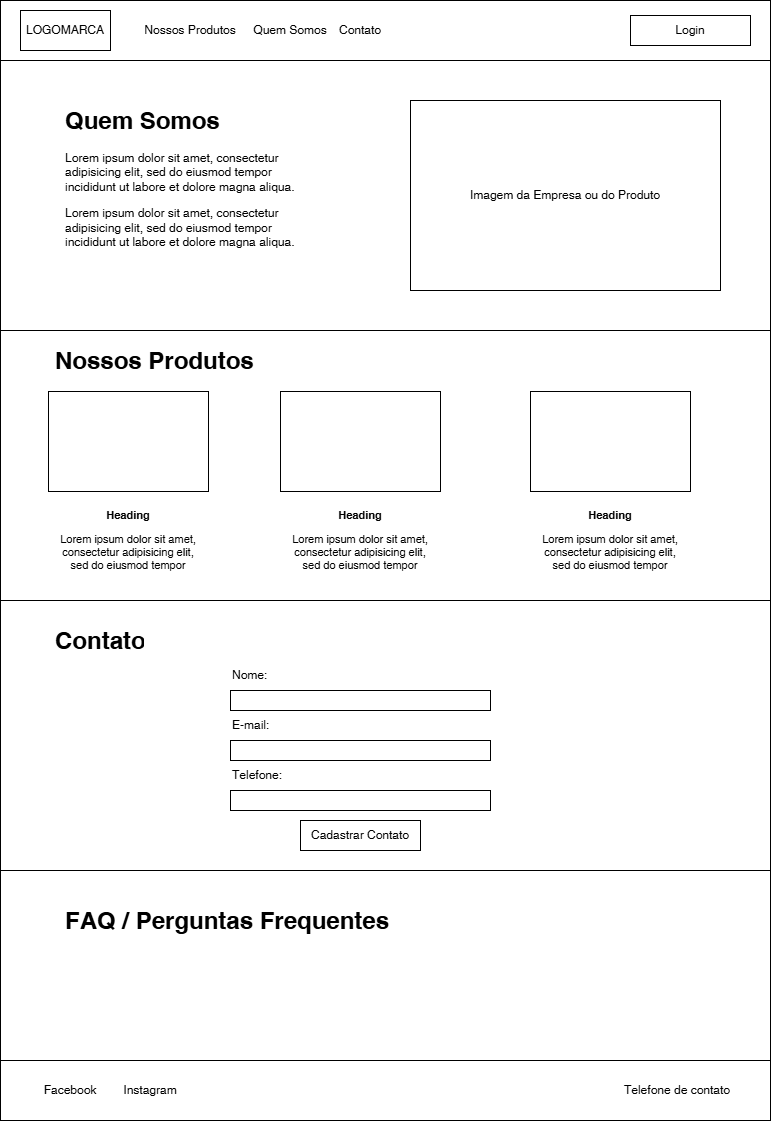

The diagram above was exported from draw.io. Its source (the exported page's mxGraphModel, read from the mxfile embedded in the PNG):
<mxGraphModel dx="1386" dy="755" grid="1" gridSize="10" guides="1" tooltips="1" connect="1" arrows="1" fold="1" page="1" pageScale="1" pageWidth="827" pageHeight="1169" math="0" shadow="0">
  <root>
    <mxCell id="0" />
    <mxCell id="1" parent="0" />
    <mxCell id="NWJ2KZ31GBkNygmJHXAO-2" value="" style="rounded=0;whiteSpace=wrap;html=1;" parent="1" vertex="1">
      <mxGeometry x="33" y="20" width="770" height="60" as="geometry" />
    </mxCell>
    <mxCell id="NWJ2KZ31GBkNygmJHXAO-9" value="LOGOMARCA" style="rounded=0;whiteSpace=wrap;html=1;" parent="1" vertex="1">
      <mxGeometry x="53" y="30" width="90" height="40" as="geometry" />
    </mxCell>
    <mxCell id="NWJ2KZ31GBkNygmJHXAO-10" value="Nossos Produtos" style="text;html=1;align=center;verticalAlign=middle;whiteSpace=wrap;rounded=0;" parent="1" vertex="1">
      <mxGeometry x="173" y="35" width="100" height="30" as="geometry" />
    </mxCell>
    <mxCell id="NWJ2KZ31GBkNygmJHXAO-11" value="Quem Somos" style="text;html=1;align=center;verticalAlign=middle;whiteSpace=wrap;rounded=0;" parent="1" vertex="1">
      <mxGeometry x="283" y="35" width="80" height="30" as="geometry" />
    </mxCell>
    <mxCell id="NWJ2KZ31GBkNygmJHXAO-12" value="Contato" style="text;html=1;align=center;verticalAlign=middle;whiteSpace=wrap;rounded=0;" parent="1" vertex="1">
      <mxGeometry x="363" y="35" width="60" height="30" as="geometry" />
    </mxCell>
    <mxCell id="NWJ2KZ31GBkNygmJHXAO-13" value="Login" style="rounded=0;whiteSpace=wrap;html=1;" parent="1" vertex="1">
      <mxGeometry x="663" y="35" width="120" height="30" as="geometry" />
    </mxCell>
    <mxCell id="NWJ2KZ31GBkNygmJHXAO-18" value="" style="rounded=0;whiteSpace=wrap;html=1;" parent="1" vertex="1">
      <mxGeometry x="33" y="80" width="770" height="270" as="geometry" />
    </mxCell>
    <mxCell id="NWJ2KZ31GBkNygmJHXAO-19" value="&lt;h1&gt;Quem Somos&lt;/h1&gt;&lt;p&gt;Lorem ipsum dolor sit amet, consectetur adipisicing elit, sed do eiusmod tempor incididunt ut labore et dolore magna aliqua.&lt;/p&gt;&lt;p&gt;Lorem ipsum dolor sit amet, consectetur adipisicing elit, sed do eiusmod tempor incididunt ut labore et dolore magna aliqua.&lt;br&gt;&lt;/p&gt;" style="text;html=1;spacing=5;spacingTop=-20;whiteSpace=wrap;overflow=hidden;rounded=0;" parent="1" vertex="1">
      <mxGeometry x="93" y="120" width="250" height="170" as="geometry" />
    </mxCell>
    <mxCell id="NWJ2KZ31GBkNygmJHXAO-20" value="Imagem da Empresa ou do Produto" style="rounded=0;whiteSpace=wrap;html=1;" parent="1" vertex="1">
      <mxGeometry x="443" y="120" width="310" height="190" as="geometry" />
    </mxCell>
    <mxCell id="NWJ2KZ31GBkNygmJHXAO-21" value="" style="rounded=0;whiteSpace=wrap;html=1;" parent="1" vertex="1">
      <mxGeometry x="33" y="350" width="770" height="270" as="geometry" />
    </mxCell>
    <mxCell id="h2NXu--bFARppgHdS5sq-2" value="" style="rounded=0;whiteSpace=wrap;html=1;" parent="1" vertex="1">
      <mxGeometry x="81" y="411" width="160" height="100" as="geometry" />
    </mxCell>
    <mxCell id="h2NXu--bFARppgHdS5sq-3" value="&lt;h1 style=&quot;font-size: 11px;&quot;&gt;&lt;br&gt;&lt;/h1&gt;&lt;h1 style=&quot;font-size: 11px;&quot;&gt;Heading&lt;/h1&gt;&lt;p style=&quot;font-size: 11px;&quot;&gt;Lorem ipsum dolor sit amet, consectetur adipisicing elit, sed do eiusmod tempor&lt;/p&gt;" style="text;html=1;spacing=5;spacingTop=-20;whiteSpace=wrap;overflow=hidden;rounded=0;align=center;fontSize=11;" parent="1" vertex="1">
      <mxGeometry x="81" y="511" width="160" height="90" as="geometry" />
    </mxCell>
    <mxCell id="h2NXu--bFARppgHdS5sq-5" value="&lt;h1&gt;Nossos Produtos&lt;/h1&gt;" style="text;html=1;spacing=5;spacingTop=-20;whiteSpace=wrap;overflow=hidden;rounded=0;" parent="1" vertex="1">
      <mxGeometry x="83" y="360" width="220" height="40" as="geometry" />
    </mxCell>
    <mxCell id="h2NXu--bFARppgHdS5sq-6" value="" style="rounded=0;whiteSpace=wrap;html=1;" parent="1" vertex="1">
      <mxGeometry x="313" y="411" width="160" height="100" as="geometry" />
    </mxCell>
    <mxCell id="h2NXu--bFARppgHdS5sq-7" value="&lt;h1 style=&quot;font-size: 11px;&quot;&gt;&lt;br&gt;&lt;/h1&gt;&lt;h1 style=&quot;font-size: 11px;&quot;&gt;Heading&lt;/h1&gt;&lt;p style=&quot;font-size: 11px;&quot;&gt;Lorem ipsum dolor sit amet, consectetur adipisicing elit, sed do eiusmod tempor&lt;/p&gt;" style="text;html=1;spacing=5;spacingTop=-20;whiteSpace=wrap;overflow=hidden;rounded=0;align=center;fontSize=11;" parent="1" vertex="1">
      <mxGeometry x="313" y="511" width="160" height="90" as="geometry" />
    </mxCell>
    <mxCell id="h2NXu--bFARppgHdS5sq-8" value="" style="rounded=0;whiteSpace=wrap;html=1;" parent="1" vertex="1">
      <mxGeometry x="563" y="411" width="160" height="100" as="geometry" />
    </mxCell>
    <mxCell id="h2NXu--bFARppgHdS5sq-9" value="&lt;h1 style=&quot;font-size: 11px;&quot;&gt;&lt;br&gt;&lt;/h1&gt;&lt;h1 style=&quot;font-size: 11px;&quot;&gt;Heading&lt;/h1&gt;&lt;p style=&quot;font-size: 11px;&quot;&gt;Lorem ipsum dolor sit amet, consectetur adipisicing elit, sed do eiusmod tempor&lt;/p&gt;" style="text;html=1;spacing=5;spacingTop=-20;whiteSpace=wrap;overflow=hidden;rounded=0;align=center;fontSize=11;" parent="1" vertex="1">
      <mxGeometry x="563" y="511" width="160" height="90" as="geometry" />
    </mxCell>
    <mxCell id="h2NXu--bFARppgHdS5sq-10" value="" style="rounded=0;whiteSpace=wrap;html=1;" parent="1" vertex="1">
      <mxGeometry x="33" y="620" width="770" height="270" as="geometry" />
    </mxCell>
    <mxCell id="h2NXu--bFARppgHdS5sq-11" value="&lt;h1&gt;Contato&lt;/h1&gt;" style="text;html=1;spacing=5;spacingTop=-20;whiteSpace=wrap;overflow=hidden;rounded=0;" parent="1" vertex="1">
      <mxGeometry x="83" y="640" width="97" height="40" as="geometry" />
    </mxCell>
    <mxCell id="h2NXu--bFARppgHdS5sq-16" value="" style="rounded=0;whiteSpace=wrap;html=1;" parent="1" vertex="1">
      <mxGeometry x="263" y="710" width="260" height="20" as="geometry" />
    </mxCell>
    <mxCell id="h2NXu--bFARppgHdS5sq-17" value="" style="rounded=0;whiteSpace=wrap;html=1;" parent="1" vertex="1">
      <mxGeometry x="263" y="760" width="260" height="20" as="geometry" />
    </mxCell>
    <mxCell id="h2NXu--bFARppgHdS5sq-18" value="" style="rounded=0;whiteSpace=wrap;html=1;" parent="1" vertex="1">
      <mxGeometry x="263" y="810" width="260" height="20" as="geometry" />
    </mxCell>
    <mxCell id="h2NXu--bFARppgHdS5sq-22" value="" style="rounded=0;whiteSpace=wrap;html=1;" parent="1" vertex="1">
      <mxGeometry x="33" y="890" width="770" height="190" as="geometry" />
    </mxCell>
    <mxCell id="h2NXu--bFARppgHdS5sq-23" value="&lt;h1&gt;FAQ / Perguntas Frequentes&lt;/h1&gt;" style="text;html=1;spacing=5;spacingTop=-20;whiteSpace=wrap;overflow=hidden;rounded=0;" parent="1" vertex="1">
      <mxGeometry x="93" y="920" width="347" height="40" as="geometry" />
    </mxCell>
    <mxCell id="h2NXu--bFARppgHdS5sq-25" value="" style="rounded=0;whiteSpace=wrap;html=1;" parent="1" vertex="1">
      <mxGeometry x="33" y="1080" width="770" height="60" as="geometry" />
    </mxCell>
    <mxCell id="h2NXu--bFARppgHdS5sq-26" value="Facebook" style="text;html=1;align=center;verticalAlign=middle;whiteSpace=wrap;rounded=0;" parent="1" vertex="1">
      <mxGeometry x="73" y="1095" width="60" height="30" as="geometry" />
    </mxCell>
    <mxCell id="h2NXu--bFARppgHdS5sq-27" value="Instagram" style="text;html=1;align=center;verticalAlign=middle;whiteSpace=wrap;rounded=0;" parent="1" vertex="1">
      <mxGeometry x="153" y="1095" width="60" height="30" as="geometry" />
    </mxCell>
    <mxCell id="h2NXu--bFARppgHdS5sq-28" value="Telefone de contato" style="text;html=1;align=center;verticalAlign=middle;whiteSpace=wrap;rounded=0;" parent="1" vertex="1">
      <mxGeometry x="650" y="1095" width="120" height="30" as="geometry" />
    </mxCell>
    <mxCell id="KbiB6Vktk9mNw4igr7dL-1" value="Nome:" style="text;html=1;align=left;verticalAlign=middle;whiteSpace=wrap;rounded=0;" vertex="1" parent="1">
      <mxGeometry x="263" y="680" width="60" height="30" as="geometry" />
    </mxCell>
    <mxCell id="KbiB6Vktk9mNw4igr7dL-2" value="E-mail:" style="text;html=1;align=left;verticalAlign=middle;whiteSpace=wrap;rounded=0;" vertex="1" parent="1">
      <mxGeometry x="263" y="730" width="60" height="30" as="geometry" />
    </mxCell>
    <mxCell id="KbiB6Vktk9mNw4igr7dL-3" value="Telefone:" style="text;html=1;align=left;verticalAlign=middle;whiteSpace=wrap;rounded=0;" vertex="1" parent="1">
      <mxGeometry x="263" y="780" width="60" height="30" as="geometry" />
    </mxCell>
    <mxCell id="KbiB6Vktk9mNw4igr7dL-4" value="Cadastrar Contato" style="rounded=0;whiteSpace=wrap;html=1;" vertex="1" parent="1">
      <mxGeometry x="333" y="840" width="120" height="30" as="geometry" />
    </mxCell>
  </root>
</mxGraphModel>